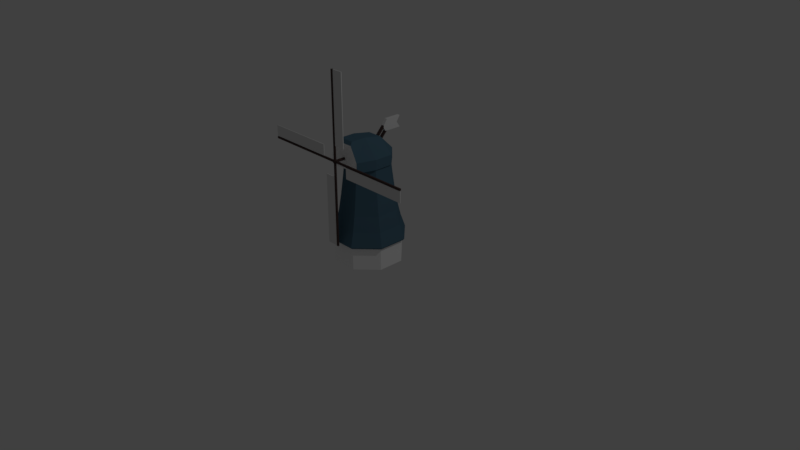 # Source: windmill.blend  (saved by Blender 2.79.0; exported with 4.5.12 LTS)
import bpy
from mathutils import Matrix  # noqa: F401  (used for matrix-valued properties, if any)

bpy.ops.wm.read_factory_settings(use_empty=True)
scene = bpy.context.scene
scene.name = 'Scene'

# ---- collections
col_collection_1 = bpy.data.collections.new('Collection 1'); scene.collection.children.link(col_collection_1)

# ---- materials (node trees are filled in below, after node groups)
mat_windmill_wall = bpy.data.materials.new('windmill_wall')
mat_windmill_wall.alpha_threshold = 0.0
mat_windmill_wall.use_transparent_shadow = False
mat_windmill_wall.diffuse_color = (1.0, 1.0, 1.0, 1.0)
mat_windmill_wall.roughness = 0.5
mat_windmill_roof = bpy.data.materials.new('windmill_roof')
mat_windmill_roof.alpha_threshold = 0.0
mat_windmill_roof.use_transparent_shadow = False
mat_windmill_roof.diffuse_color = (0.07813, 0.1579, 0.2203, 1.0)
mat_windmill_roof.roughness = 0.5
mat_windmill_wood = bpy.data.materials.new('windmill_wood')
mat_windmill_wood.alpha_threshold = 0.0
mat_windmill_wood.use_transparent_shadow = False
mat_windmill_wood.diffuse_color = (0.07657, 0.04939, 0.04613, 1.0)
mat_windmill_wood.roughness = 0.5
mat_windmill_wood.specular_intensity = 0.1119
mat_windmill_wings = bpy.data.materials.new('windmill_wings')
mat_windmill_wings.alpha_threshold = 0.0
mat_windmill_wings.use_transparent_shadow = False
mat_windmill_wings.roughness = 0.5

# ---- material node trees

# ---- world
world_world = bpy.data.worlds.new('World'); scene.world = world_world
world_world.color = (0.05088, 0.05088, 0.05088)
world_world.use_sun_shadow = False
world_world.sun_shadow_jitter_overblur = 0.0
world_world.cycles.sampling_method = 'MANUAL'

# ---- cameras
cam_camera = bpy.data.cameras.new('Camera')
cam_camera.clip_end = 100.0
cam_camera.lens = 35.0
cam_camera.sensor_width = 32.0
cam_camera.sensor_height = 18.0
cam_camera.ortho_scale = 7.314
cam_camera.dof.focus_distance = 0.0
cam_camera.dof.aperture_fstop = 128.0

# ---- lights
light_lamp = bpy.data.lights.new('Lamp', 'POINT')
light_lamp.transmission_factor = 0.0
light_lamp.cutoff_distance = 30.0
light_lamp.energy = 100.0
light_lamp.shadow_buffer_clip_start = 1.001
light_lamp.shadow_soft_size = 0.1
light_lamp.shadow_maximum_resolution = 0.006
light_lamp.use_absolute_resolution = True

# ---- meshes
me_circle = bpy.data.meshes.new('Circle')
me_circle.from_pydata([(0.1148, 0.2772, 1.3), (-0.1148, 0.2772, 1.3), (-0.2772, 0.1148, 1.3), (-0.2772, -0.1148, 1.3), (-0.1148, -0.2772, 1.3), (0.1148, -0.2772, 1.3), (0.2772, -0.1148, 1.3), (0.2772, 0.1148, 1.3), (-0.3979, 0.1648, 0.5), (-0.3542, 0.1467, 0.7), (-0.3237, 0.1341, 0.9), (-0.2988, 0.1237, 1.1), (-0.2988, -0.1237, 1.1), (-0.3237, -0.1341, 0.9), (-0.3542, -0.1467, 0.7), (-0.3979, -0.1648, 0.5), (0.1648, 0.3979, 0.5), (0.1467, 0.3542, 0.7), (0.1341, 0.3237, 0.9), (0.1237, 0.2988, 1.1), (-0.1237, 0.2988, 1.1), (-0.1341, 0.3237, 0.9), (-0.1467, 0.3542, 0.7), (-0.1648, 0.3979, 0.5), (0.3979, 0.1648, 0.5), (0.3542, 0.1467, 0.7), (0.3237, 0.1341, 0.9), (0.2988, 0.1237, 1.1), (0.1648, -0.3979, 0.5), (0.1467, -0.3542, 0.7), (0.1341, -0.3237, 0.9), (0.1237, -0.2988, 1.1), (0.2988, -0.1237, 1.1), (0.3237, -0.1341, 0.9), (0.3542, -0.1467, 0.7), (0.3979, -0.1648, 0.5), (-0.1237, -0.2988, 1.1), (-0.1341, -0.3237, 0.9), (-0.1467, -0.3542, 0.7), (-0.1648, -0.3979, 0.5), (0.1722, 0.4157, 0.3), (-0.1722, 0.4157, 0.3), (-0.4157, 0.1722, 0.3), (-0.4157, -0.1722, 0.3), (-0.1722, -0.4157, 0.3), (0.1722, -0.4157, 0.3), (0.4157, -0.1722, 0.3), (0.4157, 0.1722, 0.3), (0.1722, 0.4157, 0.0), (-0.1722, 0.4157, 0.0), (-0.4157, 0.1722, 0.0), (-0.4157, -0.1722, 0.0), (-0.1722, -0.4157, 0.0), (0.1722, -0.4157, 0.0), (0.4157, -0.1722, 0.0), (0.4157, 0.1722, 0.0), (0.1884, 0.4548, 0.3223), (0.1817, 0.4385, 0.3), (-0.1817, 0.4385, 0.3), (-0.1884, 0.4548, 0.3223), (-0.4385, 0.1817, 0.3), (-0.4548, 0.1884, 0.3223), (-0.4385, -0.1817, 0.3), (-0.4548, -0.1884, 0.3223), (-0.1817, -0.4385, 0.3), (-0.1884, -0.4548, 0.3223), (0.1817, -0.4385, 0.3), (0.1884, -0.4548, 0.3223), (0.4385, -0.1817, 0.3), (0.4548, -0.1884, 0.3223), (0.4385, 0.1817, 0.3), (0.4548, 0.1884, 0.3223)], [], [(12, 3, 2, 11), (20, 1, 0, 19), (19, 0, 7, 27), (32, 6, 5, 31), (36, 4, 3, 12), (11, 2, 1, 20), (27, 7, 6, 32), (31, 5, 4, 36), (68, 66, 45, 46), (28, 29, 38, 39), (29, 30, 37, 38), (30, 31, 36, 37), (24, 25, 34, 35), (25, 26, 33, 34), (26, 27, 32, 33), (62, 60, 42, 43), (8, 9, 22, 23), (9, 10, 21, 22), (10, 11, 20, 21), (66, 64, 44, 45), (39, 38, 14, 15), (38, 37, 13, 14), (37, 36, 12, 13), (70, 68, 46, 47), (35, 34, 29, 28), (34, 33, 30, 29), (33, 32, 31, 30), (60, 58, 41, 42), (16, 17, 25, 24), (17, 18, 26, 25), (18, 19, 27, 26), (57, 70, 47, 40), (23, 22, 17, 16), (22, 21, 18, 17), (21, 20, 19, 18), (64, 62, 43, 44), (15, 14, 9, 8), (14, 13, 10, 9), (13, 12, 11, 10), (63, 15, 8, 61), (59, 23, 16, 56), (56, 16, 24, 71), (69, 35, 28, 67), (65, 39, 15, 63), (61, 8, 23, 59), (71, 24, 35, 69), (67, 28, 39, 65), (43, 42, 50, 51), (41, 40, 48, 49), (40, 47, 55, 48), (46, 45, 53, 54), (44, 43, 51, 52), (42, 41, 49, 50), (47, 46, 54, 55), (45, 44, 52, 53), (59, 56, 57, 58), (61, 59, 58, 60), (63, 61, 60, 62), (65, 63, 62, 64), (67, 65, 64, 66), (69, 67, 66, 68), (71, 69, 68, 70), (56, 71, 70, 57), (58, 57, 40, 41)])
me_circle.polygons.foreach_set('material_index', [1, 1, 1, 1, 1, 1, 1, 1, 1, 1, 1, 1, 1, 1, 1, 1, 1, 1, 1, 1, 1, 1, 1, 1, 1, 1, 1, 1, 1, 1, 1, 1, 1, 1, 1, 1, 1, 1, 1, 1, 1, 1, 1, 1, 1, 1, 1, 0, 0, 0, 0, 0, 0, 0, 0, 1, 1, 1, 1, 1, 1, 1, 1, 1])
me_circle.materials.append(mat_windmill_wall)
me_circle.materials.append(mat_windmill_roof)
me_circle.use_remesh_preserve_volume = False
me_circle.use_remesh_preserve_attributes = False
me_circle.use_mirror_vertex_groups = False
me_circle.update()
me_circle_001 = bpy.data.meshes.new('Circle.001')
me_circle_001.from_pydata([(0.1227, 0.2961, 0.13), (-0.1227, 0.2961, 0.13), (-0.2961, 0.1227, 0.13), (-0.2961, -0.1227, 0.13), (-0.2214, -0.3656, 0.13), (0.2214, -0.3656, 0.13), (0.2961, -0.1227, 0.13), (0.2961, 0.1227, 0.13), (-0.09871, -0.1227, 0.3575), (0.09871, -0.1227, 0.3575), (-0.09871, 0.1227, 0.3116), (0.09871, 0.1227, 0.3116), (0.1227, 0.2961, 0.0), (-0.1227, 0.2961, 0.0), (-0.2961, 0.1227, 0.0), (-0.2961, -0.1227, 0.0), (-0.2214, -0.3656, 0.0), (0.2214, -0.3656, 0.0), (0.2961, -0.1227, 0.0), (0.2961, 0.1227, 0.0), (0.02, 0.3058, 0.4664), (0.02, 0.3058, 0.3168), (0.02, 0.5195, 0.4664), (0.02, 0.5195, 0.3168), (0.02, 0.2558, 0.3916), (0.02, 0.4695, 0.3916), (0.02, 0.1758, 0.1768), (0.02, 0.1258, 0.2516), (0.02, 0.1496, 0.2497), (0.02, 0.2534, 0.3615), (0.02, 0.282, 0.3187), (0.02, 0.1782, 0.207), (-0.02, 0.5195, 0.4664), (-0.02, 0.3058, 0.4664), (-0.02, 0.2558, 0.3916), (-0.02, 0.3058, 0.3168), (-0.02, 0.5195, 0.3168), (-0.02, 0.4695, 0.3916), (-0.02, 0.1782, 0.207), (-0.02, 0.282, 0.3187), (-0.02, 0.2534, 0.3615), (-0.02, 0.1496, 0.2497), (-0.02, 0.1758, 0.1768), (-0.02, 0.1258, 0.2516), (-0.1193, -0.3627, 0.3193), (-0.09871, -0.3239, 0.3575), (0.09871, -0.3239, 0.3575), (0.1193, -0.3627, 0.3193)], [], [(9, 6, 7, 11), (3, 8, 10, 2), (8, 9, 11, 10), (4, 44, 45, 8, 3), (0, 1, 10, 11), (1, 2, 10), (7, 0, 11), (6, 9, 46, 47, 5), (9, 8, 45, 46), (7, 6, 18, 19), (5, 4, 16, 17), (3, 2, 14, 15), (1, 0, 12, 13), (0, 7, 19, 12), (6, 5, 17, 18), (4, 3, 15, 16), (2, 1, 13, 14), (24, 21, 23, 25), (20, 24, 25, 22), (33, 32, 37, 34), (29, 30, 21, 24), (34, 37, 36, 35), (30, 31, 26, 21), (28, 29, 24, 27), (40, 34, 35, 39), (39, 35, 42, 38), (41, 43, 34, 40), (20, 33, 34, 24), (30, 39, 38, 31), (23, 36, 37, 25), (26, 42, 35, 21), (21, 35, 36, 23), (28, 41, 40, 29), (31, 38, 42, 26), (24, 34, 43, 27), (25, 37, 32, 22), (29, 40, 39, 30), (27, 43, 41, 28), (22, 32, 33, 20), (44, 47, 46, 45), (5, 47, 44, 4)])
me_circle_001.polygons.foreach_set('material_index', [1, 1, 1, 1, 1, 1, 1, 1, 1, 1, 0, 1, 1, 1, 1, 1, 1, 3, 3, 3, 3, 3, 2, 2, 3, 2, 2, 3, 2, 3, 2, 3, 2, 0, 2, 3, 0, 0, 3, 1, 0])
me_circle_001.materials.append(mat_windmill_wall)
me_circle_001.materials.append(mat_windmill_roof)
me_circle_001.materials.append(mat_windmill_wood)
me_circle_001.materials.append(mat_windmill_wings)
me_circle_001.use_remesh_preserve_volume = False
me_circle_001.use_remesh_preserve_attributes = False
me_circle_001.use_mirror_vertex_groups = False
me_circle_001.update()
me_plane = bpy.data.meshes.new('Plane')
me_plane.from_pydata([(-0.009825, -0.1439, 0.01475), (0.009825, -0.1439, 0.01475), (-0.012, -0.1439, 1.12), (0.012, -0.1439, 1.12), (0.018, -0.159, 0.2), (0.162, -0.159, 0.2), (0.018, -0.159, 1.12), (0.162, -0.159, 1.12), (-0.012, -0.1639, 1.12), (-0.01042, -0.1731, 0.01619), (0.01042, -0.1731, 0.01619), (0.012, -0.1639, 1.12), (0.018, -0.149, 1.12), (0.018, -0.149, 0.2), (0.162, -0.149, 0.2), (0.162, -0.149, 1.12), (-0.01475, -0.1439, -0.009825), (-0.01475, -0.1439, 0.009825), (-1.12, -0.1439, -0.012), (-1.12, -0.1439, 0.012), (-0.2, -0.159, 0.018), (-0.2, -0.159, 0.162), (-1.12, -0.159, 0.018), (-1.12, -0.159, 0.162), (-1.12, -0.1639, -0.012), (-0.01619, -0.1664, -0.01042), (-0.01619, -0.1664, 0.01042), (-1.12, -0.1639, 0.012), (-1.12, -0.149, 0.018), (-0.2, -0.149, 0.018), (-0.2, -0.149, 0.162), (-1.12, -0.149, 0.162), (0.009825, -0.1439, -0.01475), (-0.009825, -0.1439, -0.01475), (0.012, -0.1439, -1.12), (-0.012, -0.1439, -1.12), (-0.018, -0.159, -0.2), (-0.162, -0.159, -0.2), (-0.018, -0.159, -1.12), (-0.162, -0.159, -1.12), (0.012, -0.1639, -1.12), (0.01042, -0.1731, -0.01619), (-0.01042, -0.1731, -0.01619), (-0.012, -0.1639, -1.12), (-0.018, -0.149, -1.12), (-0.018, -0.149, -0.2), (-0.162, -0.149, -0.2), (-0.162, -0.149, -1.12), (0.01475, -0.1439, 0.009825), (0.01475, -0.1439, -0.009825), (1.12, -0.1439, 0.012), (1.12, -0.1439, -0.012), (0.2, -0.159, -0.018), (0.2, -0.159, -0.162), (1.12, -0.159, -0.018), (1.12, -0.159, -0.162), (1.12, -0.1639, 0.012), (0.01619, -0.1664, 0.01042), (0.01619, -0.1664, -0.01042), (1.12, -0.1639, -0.012), (1.12, -0.149, -0.018), (0.2, -0.149, -0.018), (0.2, -0.149, -0.162), (1.12, -0.149, -0.162), (-0.012, -0.1639, 0.02), (0.012, -0.1639, 0.02), (-0.02, -0.1639, -0.012), (-0.02, -0.1639, 0.012), (0.012, -0.1639, -0.02), (-0.012, -0.1639, -0.02), (0.02, -0.1639, 0.012), (0.02, -0.1639, -0.012), (-0.01042, -0.1664, 0.01619), (0.01042, -0.1664, 0.01619), (-0.01619, -0.1731, -0.01042), (-0.01619, -0.1731, 0.01042), (0.01042, -0.1664, -0.01619), (-0.01042, -0.1664, -0.01619), (0.01619, -0.1731, 0.01042), (0.01619, -0.1731, -0.01042), (-0.012, -0.1439, 0.02), (0.012, -0.1439, 0.02), (-0.02, -0.1439, -0.012), (-0.02, -0.1439, 0.012), (0.012, -0.1439, -0.02), (-0.012, -0.1439, -0.02), (0.02, -0.1439, 0.012), (0.02, -0.1439, -0.012), (-0.01475, 0.0, -0.009825), (0.01475, 0.0, -0.009825), (-0.01475, 0.0, 0.009825), (0.01475, 0.0, 0.009825), (-0.009825, 0.0, 0.01475), (0.009825, 0.0, 0.01475), (0.009825, 0.0, -0.01475), (-0.009825, 0.0, -0.01475)], [], [(80, 2, 3, 81), (4, 5, 7, 6), (64, 65, 11, 8), (81, 3, 11, 65), (2, 80, 64, 8), (3, 2, 8, 11), (82, 85, 69, 66), (13, 12, 15, 14), (7, 15, 12, 6), (4, 13, 14, 5), (5, 14, 15, 7), (6, 12, 13, 4), (82, 18, 19, 83), (20, 21, 23, 22), (66, 67, 27, 24), (83, 19, 27, 67), (18, 82, 66, 24), (19, 18, 24, 27), (84, 87, 71, 68), (29, 28, 31, 30), (23, 31, 28, 22), (20, 29, 30, 21), (21, 30, 31, 23), (22, 28, 29, 20), (84, 34, 35, 85), (36, 37, 39, 38), (68, 69, 43, 40), (85, 35, 43, 69), (34, 84, 68, 40), (35, 34, 40, 43), (65, 70, 86, 81), (45, 44, 47, 46), (39, 47, 44, 38), (36, 45, 46, 37), (37, 46, 47, 39), (38, 44, 45, 36), (86, 50, 51, 87), (52, 53, 55, 54), (70, 71, 59, 56), (87, 51, 59, 71), (50, 86, 70, 56), (51, 50, 56, 59), (80, 83, 67, 64), (61, 60, 63, 62), (55, 63, 60, 54), (52, 61, 62, 53), (53, 62, 63, 55), (54, 60, 61, 52), (10, 9, 75, 78), (74, 79, 78, 75), (41, 79, 74, 42), (72, 73, 65, 64), (25, 26, 67, 66), (76, 77, 69, 68), (57, 58, 71, 70), (26, 72, 64, 67), (73, 57, 70, 65), (58, 76, 68, 71), (77, 25, 66, 69), (9, 10, 73, 72), (74, 75, 26, 25), (41, 42, 77, 76), (78, 79, 58, 57), (75, 9, 72, 26), (10, 78, 57, 73), (79, 41, 76, 58), (42, 74, 25, 77), (1, 48, 91, 93), (33, 16, 88, 95), (0, 1, 93, 92), (1, 0, 80, 81), (17, 16, 82, 83), (33, 32, 84, 85), (49, 48, 86, 87), (0, 17, 83, 80), (48, 1, 81, 86), (32, 49, 87, 84), (16, 33, 85, 82), (48, 49, 89, 91), (16, 17, 90, 88), (49, 32, 94, 89), (17, 0, 92, 90), (32, 33, 95, 94)])
me_plane.polygons.foreach_set('material_index', [0, 1, 0, 0, 0, 0, 0, 1, 1, 1, 1, 1, 0, 1, 0, 0, 0, 0, 0, 1, 1, 1, 1, 1, 0, 1, 0, 0, 0, 0, 0, 1, 1, 1, 1, 1, 0, 1, 0, 0, 0, 0, 0, 1, 1, 1, 1, 1, 0, 0, 0, 0, 0, 0, 0, 0, 0, 0, 0, 0, 0, 0, 0, 0, 0, 0, 0, 0, 0, 0, 0, 0, 0, 0, 0, 0, 0, 0, 0, 0, 0, 0, 0])
me_plane.materials.append(mat_windmill_wood)
me_plane.materials.append(mat_windmill_wings)
me_plane.use_remesh_preserve_volume = False
me_plane.use_remesh_preserve_attributes = False
me_plane.use_mirror_vertex_groups = False
me_plane.update()

# ---- objects
ob_windmill_base = bpy.data.objects.new('Windmill_base', me_circle)
ob_windmill_head = bpy.data.objects.new('Windmill_head', me_circle_001)
ob_empty = bpy.data.objects.new('Empty', None)
ob_windmill_wings = bpy.data.objects.new('Windmill_wings', me_plane)
ob_lamp = bpy.data.objects.new('Lamp', light_lamp)
ob_camera = bpy.data.objects.new('Camera', cam_camera)

# ---- transforms, parenting, visibility, modifiers, constraints
ob_windmill_base.location = (0.0, 0.0, 0.0)
ob_windmill_base.lineart.crease_threshold = 0.0
ob_windmill_head.parent = ob_windmill_base
ob_windmill_head.location = (1.49e-08, -3.353e-08, 1.291)
ob_windmill_head.lineart.crease_threshold = 0.0
ob_empty.parent = ob_windmill_head
ob_empty.matrix_parent_inverse = Matrix(((1.0, 0.0, 0.0, -1.49e-08), (0.0, 1.0, 0.0, 3.353e-08), (0.0, 0.0, 1.0, -1.291), (0.0, 0.0, 0.0, 1.0)))
ob_empty.location = (4.47e-08, -0.4961, 1.421)
ob_empty.rotation_euler = (-1.344e-07, -1.571, 0.0)
ob_empty.empty_display_size = 0.1
ob_empty.empty_image_offset = (0.0, 0.0)
ob_empty.lineart.crease_threshold = 0.0
ob_windmill_wings.parent = ob_empty
ob_windmill_wings.matrix_parent_inverse = Matrix(((1.947e-07, 0.0, 1.0, -1.421), (1.344e-07, 1.0, 0.0, 0.2961), (-1.0, 1.344e-07, 1.947e-07, -1.921e-07), (0.0, 0.0, 0.0, 1.0)))
ob_windmill_wings.location = (4.319e-08, -0.1523, 1.421)
ob_windmill_wings.show_wire = True
ob_windmill_wings.show_all_edges = True
ob_windmill_wings.lineart.crease_threshold = 0.0
ob_lamp.location = (4.076, 1.005, 5.904)
ob_lamp.rotation_euler = (0.6503, 0.05522, 1.866)
ob_lamp.lock_rotations_4d = False
ob_lamp.empty_display_type = 'ARROWS'
ob_lamp.color = (0.0, 0.0, 0.0, 0.0)
ob_lamp.lineart.crease_threshold = 0.0
ob_camera.location = (7.481, -6.508, 5.344)
ob_camera.rotation_euler = (1.109, 0.0, 0.8149)
ob_camera.lock_rotations_4d = False
ob_camera.empty_display_type = 'ARROWS'
ob_camera.color = (0.0, 0.0, 0.0, 0.0)
ob_camera.display_type = 'WIRE'
ob_camera.lineart.crease_threshold = 0.0

# ---- collection membership
col_collection_1.objects.link(ob_windmill_base)
col_collection_1.objects.link(ob_windmill_head)
col_collection_1.objects.link(ob_empty)
col_collection_1.objects.link(ob_windmill_wings)
col_collection_1.objects.link(ob_lamp)
col_collection_1.objects.link(ob_camera)

# ---- scene / render settings (as saved in the file)
scene.camera = ob_camera
scene.frame_start = 1; scene.frame_end = 250; scene.frame_set(1)
scene.render.engine = 'BLENDER_EEVEE_NEXT'
scene.render.resolution_percentage = 50
scene.render.dither_intensity = 0.0
scene.cycles.use_denoising = False
scene.cycles.samples = 128
scene.cycles.sampling_pattern = 'TABULATED_SOBOL'
scene.cycles.use_adaptive_sampling = False
scene.cycles.use_light_tree = False
scene.cycles.blur_glossy = 0.0
scene.cycles.sample_clamp_indirect = 0.0
scene.view_settings.view_transform = 'Standard'
bpy.context.view_layer.update()
